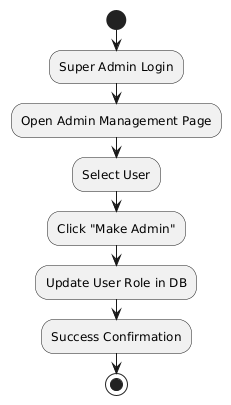

The diagram above was rendered by PlantUML. Its source (embedded in the PNG):
@startuml
start
:Super Admin Login;
:Open Admin Management Page;
:Select User;
:Click "Make Admin";
:Update User Role in DB;
:Success Confirmation;
stop
@enduml